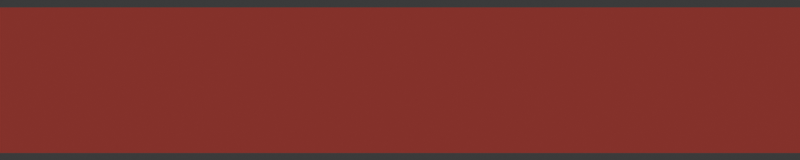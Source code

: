# Source: healthbar.blend  (saved by Blender 5.0.118; exported with 4.5.12 LTS)
import bpy
from mathutils import Matrix  # noqa: F401  (used for matrix-valued properties, if any)

bpy.ops.wm.read_factory_settings(use_empty=True)
scene = bpy.context.scene
scene.name = 'Scene'

# ---- collections
col_collection = bpy.data.collections.new('Collection'); scene.collection.children.link(col_collection)
col_collection_2 = bpy.data.collections.new('Collection 2'); scene.collection.children.link(col_collection_2)
col_collection_3 = bpy.data.collections.new('Collection 3'); scene.collection.children.link(col_collection_3)

# ---- materials (node trees are filled in below, after node groups)
mat_material = bpy.data.materials.new('Material')
mat_material.alpha_threshold = 0.0
mat_material.use_backface_culling_lightprobe_volume = False
mat_material.roughness = 0.5
mat_material.line_color = (0.0, 0.0, 0.0, 1.0)

# ---- material node trees
mat_material.use_nodes = True; mat_material.node_tree.nodes.clear()
_N = mat_material.node_tree.nodes; _L = mat_material.node_tree.links
n0 = _N.new('ShaderNodeOutputMaterial'); n0.name = 'Material Output'; n0.location = (200, 100)
n1 = _N.new('ShaderNodeBsdfPrincipled'); n1.name = 'Principled BSDF'; n1.location = (-200, 100)
n1.inputs[0].default_value = (0.3427, 0.04204, 0.03686, 1.0)
n1.inputs[2].default_value = 1.0
_L.new(n1.outputs[0], n0.inputs[0])
n0.is_active_output = True

# ---- world
world_world = bpy.data.worlds.new('World'); scene.world = world_world
world_world.use_nodes = True; world_world.node_tree.nodes.clear()
_N = world_world.node_tree.nodes; _L = world_world.node_tree.links
n0 = _N.new('ShaderNodeOutputWorld'); n0.name = 'World Output'; n0.location = (200, 100)
n1 = _N.new('ShaderNodeBackground'); n1.name = 'Background'; n1.location = (-200, 100)
n1.inputs[0].default_value = (0.05088, 0.05088, 0.05088, 1.0)
_L.new(n1.outputs[0], n0.inputs[0])
n0.is_active_output = True
world_world.color = (0.05088, 0.05088, 0.05088)
world_world.sun_shadow_jitter_overblur = 0.0

# ---- cameras
cam_camera = bpy.data.cameras.new('Camera')
cam_camera.clip_end = 100.0
cam_camera.ortho_scale = 7.314

# ---- lights
light_sun = bpy.data.lights.new('Sun', 'SUN')
light_sun.energy = 2.0

# ---- meshes
me_cube = bpy.data.meshes.new('Cube')
me_cube.from_pydata([(1.0, 0.973, 0.8859), (1.0, 0.973, -0.8859), (1.0, -0.973, 0.8859), (1.0, -0.973, -0.8859), (-1.0, 1.0, 1.0), (-1.0, 1.0, -1.0), (-1.0, -1.0, 1.0), (-1.0, -1.0, -1.0), (1.0, 1.0, 1.0), (1.0, 1.0, -1.0), (1.0, -1.0, 1.0), (1.0, -1.0, -1.0), (1.991, 0.973, 0.8859), (1.991, 0.973, -0.8859), (1.991, -0.973, 0.8859), (1.991, -0.973, -0.8859)], [], [(8, 4, 6, 10), (11, 10, 6, 7), (7, 6, 4, 5), (5, 9, 11, 7), (0, 2, 14, 12), (5, 4, 8, 9), (0, 1, 9, 8), (3, 2, 10, 11), (2, 0, 8, 10), (1, 3, 11, 9), (13, 12, 14, 15), (1, 0, 12, 13), (3, 1, 13, 15), (2, 3, 15, 14)])
_uv = me_cube.uv_layers.new(name='UVMap')
_uv.uv.foreach_set('vector', [0.625, 0.5, 0.875, 0.5, 0.875, 0.75, 0.625, 0.75, 0.375, 0.75, 0.625, 0.75, 0.625, 1.0, 0.375, 1.0, 0.375, 0.0, 0.625, 0.0, 0.625, 0.25, 0.375, 0.25, 0.125, 0.5, 0.375, 0.5, 0.375, 0.75, 0.125, 0.75, 0.6107, 0.5143, 0.6107, 0.7357, 0.6107, 0.7357, 0.6107, 0.5143, 0.375, 0.25, 0.625, 0.25, 0.625, 0.5, 0.375, 0.5, 0.6107, 0.5143, 0.3893, 0.5143, 0.375, 0.5, 0.625, 0.5, 0.3893, 0.7357, 0.6107, 0.7357, 0.625, 0.75, 0.375, 0.75, 0.6107, 0.7357, 0.6107, 0.5143, 0.625, 0.5, 0.625, 0.75, 0.3893, 0.5143, 0.3893, 0.7357, 0.375, 0.75, 0.375, 0.5, 0.3893, 0.5143, 0.6107, 0.5143, 0.6107, 0.7357, 0.3893, 0.7357, 0.3893, 0.5143, 0.6107, 0.5143, 0.6107, 0.5143, 0.3893, 0.5143, 0.3893, 0.7357, 0.3893, 0.5143, 0.3893, 0.5143, 0.3893, 0.7357, 0.6107, 0.7357, 0.3893, 0.7357, 0.3893, 0.7357, 0.6107, 0.7357])
me_cube.materials.append(mat_material)
me_cube.use_mirror_vertex_groups = False
me_cube.update()
me_cube_001 = bpy.data.meshes.new('Cube.001')
me_cube_001.from_pydata([(2.51, 0.973, 0.8859), (2.51, 0.973, -0.8859), (2.51, -0.973, 0.8859), (2.51, -0.973, -0.8859)], [], [(1, 0, 2, 3)])
_uv = me_cube_001.uv_layers.new(name='UVMap')
_uv.uv.foreach_set('vector', [0.3893, 0.5143, 0.6107, 0.5143, 0.6107, 0.7357, 0.3893, 0.7357])
me_cube_001.materials.append(mat_material)
me_cube_001.use_mirror_vertex_groups = False
me_cube_001.update()

# ---- objects
ob_camera = bpy.data.objects.new('Camera', cam_camera)
ob_sun = bpy.data.objects.new('Sun', light_sun)
ob_background = bpy.data.objects.new('Background', me_cube)
ob_background_001 = bpy.data.objects.new('Background.001', me_cube_001)

# ---- transforms, parenting, visibility, modifiers, constraints
ob_camera.location = (18.5, 0.0, 0.0)
ob_camera.rotation_euler = (1.571, -0.0, 1.571)
ob_camera.lock_rotations_4d = False
ob_camera.empty_display_type = 'ARROWS'
ob_camera.color = (0.0, 0.0, 0.0, 0.0)
ob_camera.display_type = 'WIRE'
ob_camera.lineart.crease_threshold = 0.0
ob_sun.location = (0.0, 0.0, 0.0)
ob_sun.rotation_euler = (0.0, 1.571, 0.0)
ob_background.location = (0.0, 0.0, 0.0)
ob_background.scale = (1.0, 6.101, 1.182)
ob_background.lock_rotations_4d = False
ob_background.empty_display_type = 'ARROWS'
ob_background.hide_render = True
ob_background.lineart.crease_threshold = 0.0
ob_background_001.location = (0.0, 0.0, 0.0)
ob_background_001.scale = (1.0, 6.101, 1.182)
ob_background_001.lock_rotations_4d = False
ob_background_001.empty_display_type = 'ARROWS'
ob_background_001.lineart.crease_threshold = 0.0

# ---- collection membership
col_collection.objects.link(ob_camera)
col_collection.objects.link(ob_sun)
col_collection_2.objects.link(ob_background)
col_collection_2.objects.link(ob_background_001)

# ---- scene / render settings (as saved in the file)
scene.camera = ob_camera
scene.frame_start = 1; scene.frame_end = 250; scene.frame_set(1)
scene.render.engine = 'BLENDER_EEVEE_NEXT'
scene.render.resolution_x = 500
scene.render.resolution_y = 100
scene.render.bake_bias = 0.0
scene.render.bake_samples = 0
scene.cycles.sampling_pattern = 'TABULATED_SOBOL'
scene.eevee.use_volume_custom_range = False
bpy.context.view_layer.update()
